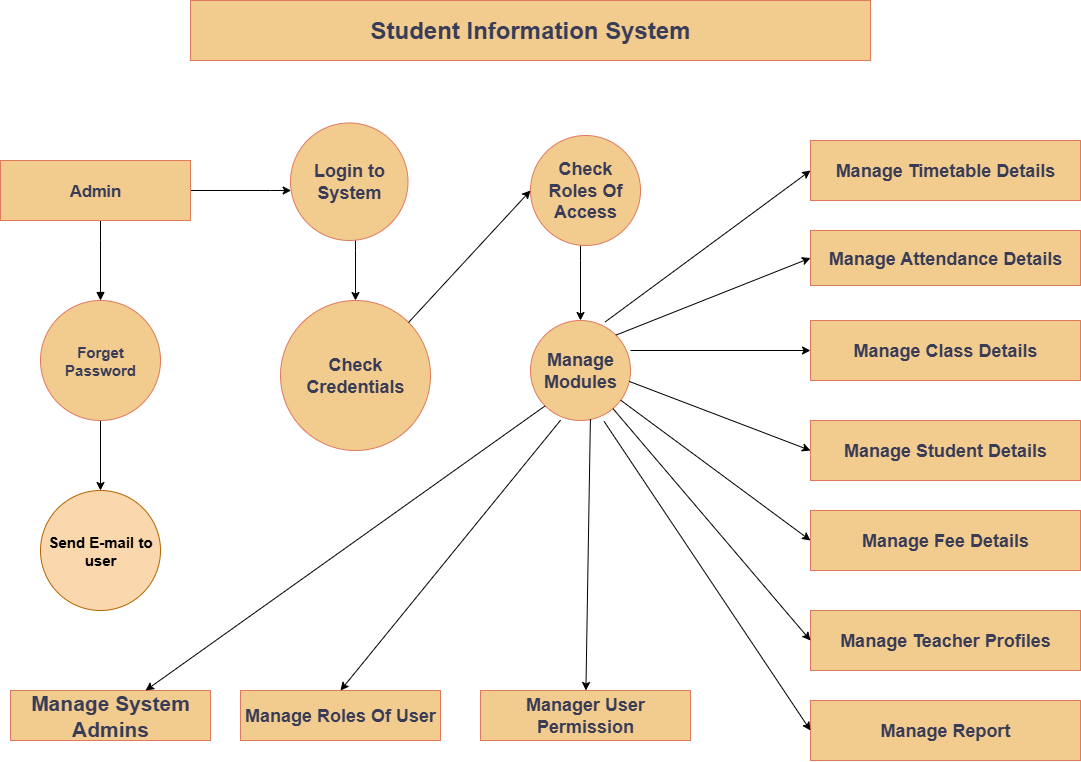

The diagram above was exported from draw.io. Its source (the exported page's mxGraphModel, read from the mxfile embedded in the PNG):
<mxGraphModel dx="1489" dy="1972" grid="1" gridSize="10" guides="1" tooltips="1" connect="1" arrows="1" fold="1" page="1" pageScale="1" pageWidth="827" pageHeight="1169" math="0" shadow="0">
  <root>
    <mxCell id="0" />
    <mxCell id="1" parent="0" />
    <mxCell id="xfS3upesRTjMhzQX6pCD-1" value="&lt;h1&gt;Student Information System&lt;/h1&gt;" style="rounded=0;whiteSpace=wrap;html=1;align=center;labelBackgroundColor=none;fillColor=#F2CC8F;strokeColor=#E07A5F;fontColor=#393C56;" vertex="1" parent="1">
      <mxGeometry x="190" y="-40" width="680" height="60" as="geometry" />
    </mxCell>
    <mxCell id="xfS3upesRTjMhzQX6pCD-29" value="" style="edgeStyle=orthogonalEdgeStyle;rounded=0;orthogonalLoop=1;jettySize=auto;html=1;fontColor=#393C56;endArrow=block;endFill=1;fillColor=none;" edge="1" parent="1" source="xfS3upesRTjMhzQX6pCD-2" target="xfS3upesRTjMhzQX6pCD-9">
      <mxGeometry relative="1" as="geometry">
        <Array as="points">
          <mxPoint x="100" y="200" />
          <mxPoint x="100" y="200" />
        </Array>
      </mxGeometry>
    </mxCell>
    <mxCell id="xfS3upesRTjMhzQX6pCD-30" value="" style="edgeStyle=orthogonalEdgeStyle;rounded=0;orthogonalLoop=1;jettySize=auto;html=1;fontColor=#393C56;fillColor=none;" edge="1" parent="1" source="xfS3upesRTjMhzQX6pCD-2" target="xfS3upesRTjMhzQX6pCD-26">
      <mxGeometry relative="1" as="geometry">
        <Array as="points">
          <mxPoint x="270" y="150" />
          <mxPoint x="270" y="150" />
        </Array>
      </mxGeometry>
    </mxCell>
    <mxCell id="xfS3upesRTjMhzQX6pCD-2" value="&lt;h2&gt;Admin&lt;/h2&gt;" style="rounded=0;whiteSpace=wrap;html=1;fontSize=11;labelBackgroundColor=none;fillColor=#F2CC8F;strokeColor=#E07A5F;fontColor=#393C56;" vertex="1" parent="1">
      <mxGeometry y="120" width="190" height="60" as="geometry" />
    </mxCell>
    <mxCell id="xfS3upesRTjMhzQX6pCD-35" value="" style="edgeStyle=orthogonalEdgeStyle;rounded=0;orthogonalLoop=1;jettySize=auto;html=1;fontColor=#393C56;fillColor=none;" edge="1" parent="1" source="xfS3upesRTjMhzQX6pCD-4" target="xfS3upesRTjMhzQX6pCD-28">
      <mxGeometry relative="1" as="geometry">
        <Array as="points">
          <mxPoint x="580" y="220" />
          <mxPoint x="580" y="220" />
        </Array>
      </mxGeometry>
    </mxCell>
    <mxCell id="xfS3upesRTjMhzQX6pCD-4" value="&lt;h2&gt;Check Roles Of Access&lt;/h2&gt;" style="ellipse;whiteSpace=wrap;html=1;aspect=fixed;labelBackgroundColor=none;fillColor=#F2CC8F;strokeColor=#E07A5F;fontColor=#393C56;" vertex="1" parent="1">
      <mxGeometry x="530" y="95" width="110" height="110" as="geometry" />
    </mxCell>
    <mxCell id="xfS3upesRTjMhzQX6pCD-36" value="" style="edgeStyle=orthogonalEdgeStyle;rounded=0;orthogonalLoop=1;jettySize=auto;html=1;fontColor=#393C56;fillColor=none;" edge="1" parent="1" source="xfS3upesRTjMhzQX6pCD-9" target="xfS3upesRTjMhzQX6pCD-10">
      <mxGeometry relative="1" as="geometry" />
    </mxCell>
    <mxCell id="xfS3upesRTjMhzQX6pCD-9" value="&lt;h2&gt;Forget Password&lt;/h2&gt;" style="ellipse;whiteSpace=wrap;html=1;aspect=fixed;fontSize=10;labelBackgroundColor=none;fillColor=#F2CC8F;strokeColor=#E07A5F;fontColor=#393C56;" vertex="1" parent="1">
      <mxGeometry x="40" y="260" width="120" height="120" as="geometry" />
    </mxCell>
    <mxCell id="xfS3upesRTjMhzQX6pCD-10" value="&lt;h2&gt;Send E-mail to user&lt;/h2&gt;" style="ellipse;whiteSpace=wrap;html=1;aspect=fixed;fontSize=10;labelBackgroundColor=none;fillColor=#fad7ac;strokeColor=#b46504;" vertex="1" parent="1">
      <mxGeometry x="40" y="450" width="120" height="120" as="geometry" />
    </mxCell>
    <mxCell id="xfS3upesRTjMhzQX6pCD-11" value="&lt;h2&gt;Check Credentials&lt;/h2&gt;" style="ellipse;whiteSpace=wrap;html=1;aspect=fixed;labelBackgroundColor=none;fillColor=#F2CC8F;strokeColor=#E07A5F;fontColor=#393C56;" vertex="1" parent="1">
      <mxGeometry x="280" y="260" width="150" height="150" as="geometry" />
    </mxCell>
    <mxCell id="xfS3upesRTjMhzQX6pCD-13" value="&lt;h2&gt;Manage System Admins&lt;/h2&gt;" style="rounded=0;whiteSpace=wrap;html=1;fontStyle=1;fontSize=14;labelBackgroundColor=none;fillColor=#F2CC8F;strokeColor=#E07A5F;fontColor=#393C56;" vertex="1" parent="1">
      <mxGeometry x="10" y="650" width="200" height="50" as="geometry" />
    </mxCell>
    <mxCell id="xfS3upesRTjMhzQX6pCD-14" value="&lt;h2&gt;Manage Roles Of User&lt;/h2&gt;" style="rounded=0;whiteSpace=wrap;html=1;labelBackgroundColor=none;fillColor=#F2CC8F;strokeColor=#E07A5F;fontColor=#393C56;" vertex="1" parent="1">
      <mxGeometry x="240" y="650" width="200" height="50" as="geometry" />
    </mxCell>
    <mxCell id="xfS3upesRTjMhzQX6pCD-15" value="&lt;h2&gt;Manager User Permission&lt;/h2&gt;" style="rounded=0;whiteSpace=wrap;html=1;labelBackgroundColor=none;fillColor=#F2CC8F;strokeColor=#E07A5F;fontColor=#393C56;" vertex="1" parent="1">
      <mxGeometry x="480" y="650" width="210" height="50" as="geometry" />
    </mxCell>
    <mxCell id="xfS3upesRTjMhzQX6pCD-16" value="&lt;h2&gt;Manage Timetable Details&lt;/h2&gt;" style="rounded=0;whiteSpace=wrap;html=1;labelBackgroundColor=none;fillColor=#F2CC8F;strokeColor=#E07A5F;fontColor=#393C56;" vertex="1" parent="1">
      <mxGeometry x="810" y="100" width="270" height="60" as="geometry" />
    </mxCell>
    <mxCell id="xfS3upesRTjMhzQX6pCD-17" value="&lt;h2&gt;Manage Attendance Details&lt;/h2&gt;" style="rounded=0;whiteSpace=wrap;html=1;labelBackgroundColor=none;fillColor=#F2CC8F;strokeColor=#E07A5F;fontColor=#393C56;" vertex="1" parent="1">
      <mxGeometry x="810" y="190" width="270" height="55" as="geometry" />
    </mxCell>
    <mxCell id="xfS3upesRTjMhzQX6pCD-18" value="&lt;h2&gt;Manage Class Details&lt;/h2&gt;" style="rounded=0;whiteSpace=wrap;html=1;labelBackgroundColor=none;fillColor=#F2CC8F;strokeColor=#E07A5F;fontColor=#393C56;" vertex="1" parent="1">
      <mxGeometry x="810" y="280" width="270" height="60" as="geometry" />
    </mxCell>
    <mxCell id="xfS3upesRTjMhzQX6pCD-19" value="&lt;h2&gt;Manage Student Details&lt;/h2&gt;" style="rounded=0;whiteSpace=wrap;html=1;labelBackgroundColor=none;fillColor=#F2CC8F;strokeColor=#E07A5F;fontColor=#393C56;" vertex="1" parent="1">
      <mxGeometry x="810" y="380" width="270" height="60" as="geometry" />
    </mxCell>
    <mxCell id="xfS3upesRTjMhzQX6pCD-20" value="&lt;h2&gt;Manage Fee Details&lt;/h2&gt;" style="rounded=0;whiteSpace=wrap;html=1;labelBackgroundColor=none;fillColor=#F2CC8F;strokeColor=#E07A5F;fontColor=#393C56;" vertex="1" parent="1">
      <mxGeometry x="810" y="470" width="270" height="60" as="geometry" />
    </mxCell>
    <mxCell id="xfS3upesRTjMhzQX6pCD-21" value="&lt;h2&gt;Manage Teacher Profiles&lt;/h2&gt;" style="rounded=0;whiteSpace=wrap;html=1;labelBackgroundColor=none;fillColor=#F2CC8F;strokeColor=#E07A5F;fontColor=#393C56;" vertex="1" parent="1">
      <mxGeometry x="810" y="570" width="270" height="60" as="geometry" />
    </mxCell>
    <mxCell id="xfS3upesRTjMhzQX6pCD-22" value="&lt;h2&gt;Manage Report&lt;/h2&gt;" style="rounded=0;whiteSpace=wrap;html=1;labelBackgroundColor=none;fillColor=#F2CC8F;strokeColor=#E07A5F;fontColor=#393C56;" vertex="1" parent="1">
      <mxGeometry x="810" y="660" width="270" height="60" as="geometry" />
    </mxCell>
    <mxCell id="xfS3upesRTjMhzQX6pCD-31" value="" style="edgeStyle=orthogonalEdgeStyle;rounded=0;orthogonalLoop=1;jettySize=auto;html=1;fontColor=#393C56;fillColor=none;" edge="1" parent="1" source="xfS3upesRTjMhzQX6pCD-26" target="xfS3upesRTjMhzQX6pCD-11">
      <mxGeometry relative="1" as="geometry">
        <Array as="points">
          <mxPoint x="355" y="210" />
          <mxPoint x="355" y="210" />
        </Array>
      </mxGeometry>
    </mxCell>
    <mxCell id="xfS3upesRTjMhzQX6pCD-26" value="&lt;h2&gt;Login to System&lt;/h2&gt;" style="ellipse;whiteSpace=wrap;html=1;aspect=fixed;fontStyle=1;labelBackgroundColor=none;fillColor=#F2CC8F;strokeColor=#E07A5F;fontColor=#393C56;" vertex="1" parent="1">
      <mxGeometry x="290" y="82.5" width="117.5" height="117.5" as="geometry" />
    </mxCell>
    <mxCell id="xfS3upesRTjMhzQX6pCD-28" value="&lt;h2&gt;Manage Modules&lt;/h2&gt;" style="ellipse;whiteSpace=wrap;html=1;aspect=fixed;labelBackgroundColor=none;fillColor=#F2CC8F;strokeColor=#E07A5F;fontColor=#393C56;" vertex="1" parent="1">
      <mxGeometry x="530" y="280" width="100" height="100" as="geometry" />
    </mxCell>
    <mxCell id="xfS3upesRTjMhzQX6pCD-34" value="" style="endArrow=classic;html=1;rounded=0;fontColor=#393C56;fillColor=none;exitX=1;exitY=0;exitDx=0;exitDy=0;entryX=0;entryY=0.5;entryDx=0;entryDy=0;" edge="1" parent="1" source="xfS3upesRTjMhzQX6pCD-11" target="xfS3upesRTjMhzQX6pCD-4">
      <mxGeometry width="50" height="50" relative="1" as="geometry">
        <mxPoint x="410" y="470" as="sourcePoint" />
        <mxPoint x="460" y="420" as="targetPoint" />
      </mxGeometry>
    </mxCell>
    <mxCell id="xfS3upesRTjMhzQX6pCD-38" value="" style="endArrow=classic;html=1;rounded=0;fontColor=#393C56;fillColor=none;exitX=0;exitY=1;exitDx=0;exitDy=0;" edge="1" parent="1" source="xfS3upesRTjMhzQX6pCD-28" target="xfS3upesRTjMhzQX6pCD-13">
      <mxGeometry width="50" height="50" relative="1" as="geometry">
        <mxPoint x="410" y="470" as="sourcePoint" />
        <mxPoint x="460" y="420" as="targetPoint" />
      </mxGeometry>
    </mxCell>
    <mxCell id="xfS3upesRTjMhzQX6pCD-39" value="" style="endArrow=classic;html=1;rounded=0;fontColor=#393C56;fillColor=none;entryX=0.5;entryY=0;entryDx=0;entryDy=0;exitX=0.301;exitY=0.997;exitDx=0;exitDy=0;exitPerimeter=0;" edge="1" parent="1" source="xfS3upesRTjMhzQX6pCD-28" target="xfS3upesRTjMhzQX6pCD-14">
      <mxGeometry width="50" height="50" relative="1" as="geometry">
        <mxPoint x="410" y="470" as="sourcePoint" />
        <mxPoint x="460" y="420" as="targetPoint" />
      </mxGeometry>
    </mxCell>
    <mxCell id="xfS3upesRTjMhzQX6pCD-40" value="" style="endArrow=classic;html=1;rounded=0;fontColor=#393C56;fillColor=none;exitX=0.599;exitY=0.986;exitDx=0;exitDy=0;exitPerimeter=0;" edge="1" parent="1" source="xfS3upesRTjMhzQX6pCD-28" target="xfS3upesRTjMhzQX6pCD-15">
      <mxGeometry width="50" height="50" relative="1" as="geometry">
        <mxPoint x="410" y="470" as="sourcePoint" />
        <mxPoint x="460" y="420" as="targetPoint" />
      </mxGeometry>
    </mxCell>
    <mxCell id="xfS3upesRTjMhzQX6pCD-41" value="" style="endArrow=classic;html=1;rounded=0;fontColor=#393C56;fillColor=none;entryX=0;entryY=0.5;entryDx=0;entryDy=0;exitX=0.747;exitY=0.014;exitDx=0;exitDy=0;exitPerimeter=0;" edge="1" parent="1" source="xfS3upesRTjMhzQX6pCD-28" target="xfS3upesRTjMhzQX6pCD-16">
      <mxGeometry width="50" height="50" relative="1" as="geometry">
        <mxPoint x="410" y="360" as="sourcePoint" />
        <mxPoint x="460" y="310" as="targetPoint" />
      </mxGeometry>
    </mxCell>
    <mxCell id="xfS3upesRTjMhzQX6pCD-42" value="" style="endArrow=classic;html=1;rounded=0;fontColor=#393C56;fillColor=none;entryX=0;entryY=0.5;entryDx=0;entryDy=0;exitX=1;exitY=0;exitDx=0;exitDy=0;" edge="1" parent="1" source="xfS3upesRTjMhzQX6pCD-28" target="xfS3upesRTjMhzQX6pCD-17">
      <mxGeometry width="50" height="50" relative="1" as="geometry">
        <mxPoint x="410" y="360" as="sourcePoint" />
        <mxPoint x="460" y="310" as="targetPoint" />
      </mxGeometry>
    </mxCell>
    <mxCell id="xfS3upesRTjMhzQX6pCD-43" value="" style="endArrow=classic;html=1;rounded=0;fontColor=#393C56;fillColor=none;entryX=0;entryY=0.5;entryDx=0;entryDy=0;exitX=1;exitY=0.3;exitDx=0;exitDy=0;exitPerimeter=0;" edge="1" parent="1" source="xfS3upesRTjMhzQX6pCD-28" target="xfS3upesRTjMhzQX6pCD-18">
      <mxGeometry width="50" height="50" relative="1" as="geometry">
        <mxPoint x="410" y="490" as="sourcePoint" />
        <mxPoint x="460" y="440" as="targetPoint" />
      </mxGeometry>
    </mxCell>
    <mxCell id="xfS3upesRTjMhzQX6pCD-44" value="" style="endArrow=classic;html=1;rounded=0;fontColor=#393C56;fillColor=none;entryX=0;entryY=0.5;entryDx=0;entryDy=0;exitX=0.987;exitY=0.609;exitDx=0;exitDy=0;exitPerimeter=0;" edge="1" parent="1" source="xfS3upesRTjMhzQX6pCD-28" target="xfS3upesRTjMhzQX6pCD-19">
      <mxGeometry width="50" height="50" relative="1" as="geometry">
        <mxPoint x="410" y="550" as="sourcePoint" />
        <mxPoint x="460" y="500" as="targetPoint" />
      </mxGeometry>
    </mxCell>
    <mxCell id="xfS3upesRTjMhzQX6pCD-45" value="" style="endArrow=classic;html=1;rounded=0;fontColor=#393C56;fillColor=none;entryX=0;entryY=0.5;entryDx=0;entryDy=0;" edge="1" parent="1" source="xfS3upesRTjMhzQX6pCD-28" target="xfS3upesRTjMhzQX6pCD-20">
      <mxGeometry width="50" height="50" relative="1" as="geometry">
        <mxPoint x="410" y="560" as="sourcePoint" />
        <mxPoint x="460" y="510" as="targetPoint" />
      </mxGeometry>
    </mxCell>
    <mxCell id="xfS3upesRTjMhzQX6pCD-46" value="" style="endArrow=classic;html=1;rounded=0;fontColor=#393C56;fillColor=none;entryX=0;entryY=0.5;entryDx=0;entryDy=0;" edge="1" parent="1" source="xfS3upesRTjMhzQX6pCD-28" target="xfS3upesRTjMhzQX6pCD-21">
      <mxGeometry width="50" height="50" relative="1" as="geometry">
        <mxPoint x="410" y="630" as="sourcePoint" />
        <mxPoint x="460" y="580" as="targetPoint" />
      </mxGeometry>
    </mxCell>
    <mxCell id="xfS3upesRTjMhzQX6pCD-47" value="" style="endArrow=classic;html=1;rounded=0;fontColor=#393C56;fillColor=none;entryX=0;entryY=0.5;entryDx=0;entryDy=0;exitX=0.736;exitY=1.009;exitDx=0;exitDy=0;exitPerimeter=0;" edge="1" parent="1" source="xfS3upesRTjMhzQX6pCD-28" target="xfS3upesRTjMhzQX6pCD-22">
      <mxGeometry width="50" height="50" relative="1" as="geometry">
        <mxPoint x="410" y="630" as="sourcePoint" />
        <mxPoint x="460" y="580" as="targetPoint" />
      </mxGeometry>
    </mxCell>
  </root>
</mxGraphModel>